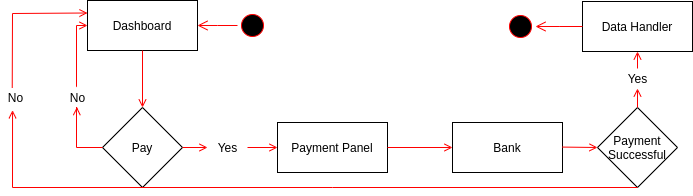

The diagram above was exported from draw.io. Its source (the exported page's mxGraphModel, read from the mxfile embedded in the PNG):
<mxGraphModel dx="1125" dy="604" grid="1" gridSize="10" guides="1" tooltips="1" connect="1" arrows="1" fold="1" page="1" pageScale="1" pageWidth="1169" pageHeight="826" background="#ffffff" math="0" shadow="0">
  <root>
    <mxCell id="0" />
    <mxCell id="1" parent="0" />
    <mxCell id="5" value="" style="ellipse;shape=startState;fillColor=#000000;strokeColor=#ff0000;" parent="1" vertex="1">
      <mxGeometry x="465" y="383" width="30" height="30" as="geometry" />
    </mxCell>
    <mxCell id="6" value="" style="edgeStyle=elbowEdgeStyle;elbow=horizontal;verticalAlign=bottom;endArrow=open;endSize=8;strokeColor=#FF0000;endFill=1;rounded=0" parent="1" source="5" target="7" edge="1">
      <mxGeometry x="490" y="80" as="geometry">
        <mxPoint x="505" y="150" as="targetPoint" />
      </mxGeometry>
    </mxCell>
    <mxCell id="7" value="Dashboard" style="" parent="1" vertex="1">
      <mxGeometry x="315" y="373" width="110" height="50" as="geometry" />
    </mxCell>
    <mxCell id="8" value="Payment Panel" style="" parent="1" vertex="1">
      <mxGeometry x="505" y="495" width="110" height="50" as="geometry" />
    </mxCell>
    <mxCell id="9" value="" style="endArrow=open;strokeColor=#FF0000;endFill=1;rounded=0" parent="1" source="YWqZcwqMjr-CBmlVMI8j-67" target="8" edge="1">
      <mxGeometry relative="1" as="geometry" />
    </mxCell>
    <mxCell id="YWqZcwqMjr-CBmlVMI8j-47" value="Data Handler" style="" vertex="1" parent="1">
      <mxGeometry x="810" y="374" width="110" height="50" as="geometry" />
    </mxCell>
    <mxCell id="YWqZcwqMjr-CBmlVMI8j-50" value="" style="endArrow=open;strokeColor=#FF0000;endFill=1;rounded=0;exitX=1;exitY=0.5;exitDx=0;exitDy=0;entryX=0;entryY=0.5;entryDx=0;entryDy=0;" edge="1" parent="1" source="8" target="YWqZcwqMjr-CBmlVMI8j-69">
      <mxGeometry relative="1" as="geometry">
        <mxPoint x="505" y="440" as="sourcePoint" />
        <mxPoint x="650" y="600" as="targetPoint" />
        <Array as="points" />
      </mxGeometry>
    </mxCell>
    <mxCell id="YWqZcwqMjr-CBmlVMI8j-51" value="" style="ellipse;shape=startState;fillColor=#000000;strokeColor=#ff0000;" vertex="1" parent="1">
      <mxGeometry x="733" y="384" width="30" height="30" as="geometry" />
    </mxCell>
    <mxCell id="YWqZcwqMjr-CBmlVMI8j-53" value="Pay" style="rhombus;whiteSpace=wrap;html=1;" vertex="1" parent="1">
      <mxGeometry x="330" y="480" width="80" height="80" as="geometry" />
    </mxCell>
    <mxCell id="YWqZcwqMjr-CBmlVMI8j-54" value="" style="endArrow=open;strokeColor=#FF0000;endFill=1;rounded=0" edge="1" parent="1" source="7" target="YWqZcwqMjr-CBmlVMI8j-53">
      <mxGeometry relative="1" as="geometry">
        <mxPoint x="505" y="200" as="sourcePoint" />
        <mxPoint x="505" y="350" as="targetPoint" />
      </mxGeometry>
    </mxCell>
    <mxCell id="YWqZcwqMjr-CBmlVMI8j-62" value="No" style="text;html=1;align=center;verticalAlign=middle;resizable=0;points=[];autosize=1;" vertex="1" parent="1">
      <mxGeometry x="290" y="460" width="30" height="20" as="geometry" />
    </mxCell>
    <mxCell id="YWqZcwqMjr-CBmlVMI8j-65" value="" style="edgeStyle=elbowEdgeStyle;elbow=horizontal;strokeColor=#FF0000;endArrow=open;endFill=1;rounded=0;exitX=0;exitY=0.5;exitDx=0;exitDy=0;entryX=0.48;entryY=0.98;entryDx=0;entryDy=0;entryPerimeter=0;" edge="1" parent="1" source="YWqZcwqMjr-CBmlVMI8j-53" target="YWqZcwqMjr-CBmlVMI8j-62">
      <mxGeometry width="100" height="100" relative="1" as="geometry">
        <mxPoint x="465" y="270" as="sourcePoint" />
        <mxPoint x="450" y="175" as="targetPoint" />
        <Array as="points">
          <mxPoint x="304" y="520" />
        </Array>
      </mxGeometry>
    </mxCell>
    <mxCell id="YWqZcwqMjr-CBmlVMI8j-66" value="" style="edgeStyle=elbowEdgeStyle;elbow=horizontal;strokeColor=#FF0000;endArrow=open;endFill=1;rounded=0;exitX=0.48;exitY=-0.04;exitDx=0;exitDy=0;entryX=0;entryY=0.5;entryDx=0;entryDy=0;exitPerimeter=0;" edge="1" parent="1" source="YWqZcwqMjr-CBmlVMI8j-62" target="7">
      <mxGeometry width="100" height="100" relative="1" as="geometry">
        <mxPoint x="421" y="180.4" as="sourcePoint" />
        <mxPoint x="350.4" y="140.00000000000003" as="targetPoint" />
        <Array as="points">
          <mxPoint x="304" y="430" />
        </Array>
      </mxGeometry>
    </mxCell>
    <mxCell id="YWqZcwqMjr-CBmlVMI8j-67" value="Yes" style="text;html=1;align=center;verticalAlign=middle;resizable=0;points=[];autosize=1;" vertex="1" parent="1">
      <mxGeometry x="435" y="510" width="40" height="20" as="geometry" />
    </mxCell>
    <mxCell id="YWqZcwqMjr-CBmlVMI8j-68" value="" style="endArrow=open;strokeColor=#FF0000;endFill=1;rounded=0" edge="1" parent="1" source="YWqZcwqMjr-CBmlVMI8j-53" target="YWqZcwqMjr-CBmlVMI8j-67">
      <mxGeometry relative="1" as="geometry">
        <mxPoint x="505" y="330" as="sourcePoint" />
        <mxPoint x="505" y="370" as="targetPoint" />
      </mxGeometry>
    </mxCell>
    <mxCell id="YWqZcwqMjr-CBmlVMI8j-69" value="Bank" style="" vertex="1" parent="1">
      <mxGeometry x="680" y="495" width="110" height="50" as="geometry" />
    </mxCell>
    <mxCell id="YWqZcwqMjr-CBmlVMI8j-70" value="Payment Successful" style="rhombus;whiteSpace=wrap;html=1;" vertex="1" parent="1">
      <mxGeometry x="825" y="480" width="80" height="80" as="geometry" />
    </mxCell>
    <mxCell id="YWqZcwqMjr-CBmlVMI8j-73" value="" style="endArrow=open;strokeColor=#FF0000;endFill=1;rounded=0;exitX=1;exitY=0.5;exitDx=0;exitDy=0;entryX=0;entryY=0.5;entryDx=0;entryDy=0;" edge="1" parent="1" target="YWqZcwqMjr-CBmlVMI8j-70">
      <mxGeometry relative="1" as="geometry">
        <mxPoint x="790" y="519.58" as="sourcePoint" />
        <mxPoint x="855" y="519.58" as="targetPoint" />
        <Array as="points" />
      </mxGeometry>
    </mxCell>
    <mxCell id="YWqZcwqMjr-CBmlVMI8j-77" value="" style="endArrow=open;strokeColor=#FF0000;endFill=1;rounded=0;exitX=0.5;exitY=0;exitDx=0;exitDy=0;entryX=0.5;entryY=1;entryDx=0;entryDy=0;" edge="1" parent="1" source="YWqZcwqMjr-CBmlVMI8j-79" target="YWqZcwqMjr-CBmlVMI8j-47">
      <mxGeometry relative="1" as="geometry">
        <mxPoint x="885" y="469.7899999999999" as="sourcePoint" />
        <mxPoint x="920" y="470.21" as="targetPoint" />
        <Array as="points" />
      </mxGeometry>
    </mxCell>
    <mxCell id="YWqZcwqMjr-CBmlVMI8j-79" value="Yes" style="text;html=1;align=center;verticalAlign=middle;resizable=0;points=[];autosize=1;" vertex="1" parent="1">
      <mxGeometry x="845" y="441" width="40" height="20" as="geometry" />
    </mxCell>
    <mxCell id="YWqZcwqMjr-CBmlVMI8j-80" value="" style="endArrow=open;strokeColor=#FF0000;endFill=1;rounded=0;exitX=0.5;exitY=0;exitDx=0;exitDy=0;entryX=0.5;entryY=1;entryDx=0;entryDy=0;" edge="1" parent="1" source="YWqZcwqMjr-CBmlVMI8j-70" target="YWqZcwqMjr-CBmlVMI8j-79">
      <mxGeometry relative="1" as="geometry">
        <mxPoint x="865" y="480" as="sourcePoint" />
        <mxPoint x="865" y="423" as="targetPoint" />
        <Array as="points" />
      </mxGeometry>
    </mxCell>
    <mxCell id="YWqZcwqMjr-CBmlVMI8j-81" value="" style="edgeStyle=elbowEdgeStyle;elbow=horizontal;verticalAlign=bottom;endArrow=open;endSize=8;strokeColor=#FF0000;endFill=1;rounded=0;exitX=0;exitY=0.5;exitDx=0;exitDy=0;entryX=1;entryY=0.5;entryDx=0;entryDy=0;" edge="1" parent="1" source="YWqZcwqMjr-CBmlVMI8j-47" target="YWqZcwqMjr-CBmlVMI8j-51">
      <mxGeometry x="815" y="9" as="geometry">
        <mxPoint x="870" y="347" as="targetPoint" />
        <mxPoint x="790" y="327" as="sourcePoint" />
        <Array as="points" />
      </mxGeometry>
    </mxCell>
    <mxCell id="YWqZcwqMjr-CBmlVMI8j-82" value="" style="endArrow=open;strokeColor=#FF0000;endFill=1;rounded=0;exitX=0.391;exitY=0.021;exitDx=0;exitDy=0;entryX=0;entryY=0.25;entryDx=0;entryDy=0;exitPerimeter=0;" edge="1" parent="1" source="YWqZcwqMjr-CBmlVMI8j-83" target="7">
      <mxGeometry relative="1" as="geometry">
        <mxPoint x="702.5" y="590" as="sourcePoint" />
        <mxPoint x="767.5" y="590" as="targetPoint" />
        <Array as="points">
          <mxPoint x="240" y="386" />
        </Array>
      </mxGeometry>
    </mxCell>
    <mxCell id="YWqZcwqMjr-CBmlVMI8j-83" value="No" style="text;html=1;align=center;verticalAlign=middle;resizable=0;points=[];autosize=1;" vertex="1" parent="1">
      <mxGeometry x="228" y="460" width="30" height="20" as="geometry" />
    </mxCell>
    <mxCell id="YWqZcwqMjr-CBmlVMI8j-84" value="" style="endArrow=open;strokeColor=#FF0000;endFill=1;rounded=0;exitX=0.5;exitY=1;exitDx=0;exitDy=0;entryX=0.401;entryY=1.138;entryDx=0;entryDy=0;entryPerimeter=0;" edge="1" parent="1" source="YWqZcwqMjr-CBmlVMI8j-70" target="YWqZcwqMjr-CBmlVMI8j-83">
      <mxGeometry relative="1" as="geometry">
        <mxPoint x="865" y="560" as="sourcePoint" />
        <mxPoint x="315" y="385.5" as="targetPoint" />
        <Array as="points">
          <mxPoint x="560" y="560" />
          <mxPoint x="240" y="560" />
        </Array>
      </mxGeometry>
    </mxCell>
  </root>
</mxGraphModel>